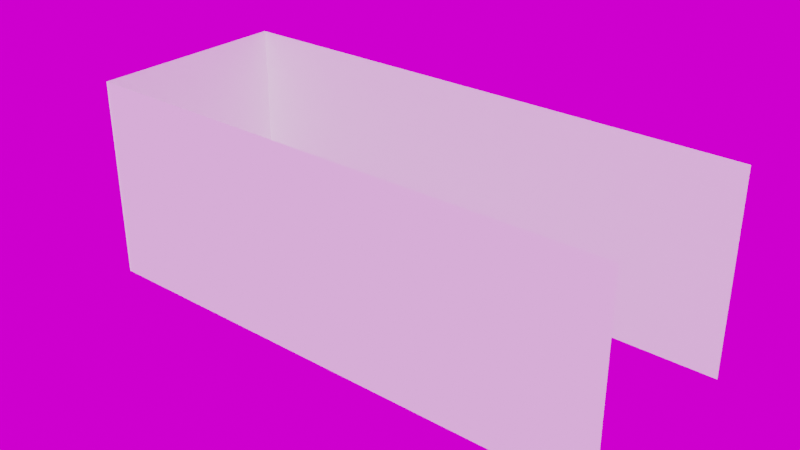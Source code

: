 # Source: BACKGROUND.blend  (saved by Blender 2.82.7; exported with 4.5.12 LTS)
import bpy
from mathutils import Matrix  # noqa: F401  (used for matrix-valued properties, if any)

bpy.ops.wm.read_factory_settings(use_empty=True)
scene = bpy.context.scene
scene.name = 'Scene'

# ---- collections
col_collection = bpy.data.collections.new('Collection'); scene.collection.children.link(col_collection)

# ---- images (referenced by path relative to the original .blend; pixels are not part of the script)
import os
ASSET_DIR = os.environ.get("B2B_ASSET_DIR", "")  # directory of the original .blend (textures are referenced by path, not embedded)
HERE = os.path.dirname(os.path.abspath(__file__))  # packed textures are extracted next to this script under _unpacked/

def load_image(name, relpath, width, height, colorspace="sRGB"):
    """Load a texture the original file referenced (path relative to the .blend, or extracted next to this script)."""
    p = next((c for c in (os.path.join(HERE, relpath), os.path.join(ASSET_DIR, relpath)) if relpath and os.path.exists(c)), "")
    if p:
        img = bpy.data.images.load(p, check_existing=True)
        img.name = name
    else:  # same state as the original file: an image datablock whose file is absent (Cycles renders it pink)
        img = bpy.data.images.new(name, width, height)
        img.source = "FILE"
        img.filepath = "//" + (relpath or name)
    img.colorspace_settings.name = colorspace
    return img
img_backgrounds_jpg = load_image('backgrounds.jpg', 'backgrounds.jpg', 1024, 1024, 'sRGB')

# ---- world
world_world = bpy.data.worlds.new('World'); scene.world = world_world
world_world.use_nodes = True; world_world.node_tree.nodes.clear()
_N = world_world.node_tree.nodes; _L = world_world.node_tree.links
n0 = _N.new('ShaderNodeOutputWorld'); n0.name = 'World Output'; n0.location = (300, 300)
n1 = _N.new('ShaderNodeBackground'); n1.name = 'Background'; n1.location = (10, 300)
n2 = _N.new('ShaderNodeTexImage'); n2.name = 'Image Texture'; n2.location = (-280, 280)
n2.image = img_backgrounds_jpg
_L.new(n1.outputs[0], n0.inputs[0])
_L.new(n2.outputs[0], n1.inputs[0])
n0.is_active_output = True
world_world.color = (0.05088, 0.05088, 0.05088)
world_world.use_sun_shadow = False
world_world.sun_shadow_jitter_overblur = 0.0

# ---- meshes
me_plane_001 = bpy.data.meshes.new('Plane.001')
me_plane_001.from_pydata([(-1.0, -1.0, 0.0), (1.0, -1.0, 0.0), (-1.0, 1.0, 0.0), (1.0, 1.0, 0.0)], [], [(0, 1, 3, 2)])
_uv = me_plane_001.uv_layers.new(name='UVMap')
_uv.uv.foreach_set('vector', [0.8202, 0.4237, 0.00534, 0.4237, 0.00534, 0.002285, 0.8202, 0.002286])
me_plane_001.use_remesh_fix_poles = True
me_plane_001.use_remesh_preserve_attributes = False
me_plane_001.use_mirror_vertex_groups = False
me_plane_001.update()
me_plane_002 = bpy.data.meshes.new('Plane.002')
me_plane_002.from_pydata([(-1.0, -1.0, 0.0), (1.0, -1.0, 0.0), (-1.0, 1.0, 0.0), (1.0, 1.0, 0.0)], [], [(0, 1, 3, 2)])
_uv = me_plane_002.uv_layers.new(name='UVMap')
_uv.uv.foreach_set('vector', [0.613, 0.8945, 0.004915, 0.8945, 0.004915, 0.438, 0.613, 0.438])
me_plane_002.use_remesh_fix_poles = True
me_plane_002.use_remesh_preserve_attributes = False
me_plane_002.use_mirror_vertex_groups = False
me_plane_002.update()
me_plane_005 = bpy.data.meshes.new('Plane.005')
me_plane_005.from_pydata([(-2.214, -1.0, 2.363e-07), (1.0, -1.0, 0.0), (-2.214, 1.0, 2.363e-07), (1.0, 1.0, 0.0)], [], [(0, 1, 3, 2)])
_uv = me_plane_005.uv_layers.new(name='UVMap')
_uv.uv.foreach_set('vector', [0.6234, 0.9939, 0.624, 0.4851, 1.002, 0.4874, 1.001, 0.9963])
me_plane_005.use_remesh_fix_poles = True
me_plane_005.use_remesh_preserve_attributes = False
me_plane_005.use_mirror_vertex_groups = False
me_plane_005.update()

# ---- objects
ob_plane_001 = bpy.data.objects.new('Plane.001', me_plane_001)
ob_plane_002 = bpy.data.objects.new('Plane.002', me_plane_002)
ob_plane_004 = bpy.data.objects.new('Plane.004', me_plane_005)

# ---- transforms, parenting, visibility, modifiers, constraints
ob_plane_001.location = (-0.0002258, 34.91, 34.84)
ob_plane_001.rotation_euler = (-1.571, -2.22e-16, 2.22e-16)
ob_plane_001.scale = (93.08, 34.73, 34.73)
ob_plane_001.lineart.crease_threshold = 0.0
ob_plane_002.location = (0.0001027, -34.91, 34.7)
ob_plane_002.rotation_euler = (-1.571, -2.22e-16, 2.22e-16)
ob_plane_002.scale = (93.08, 34.73, 34.73)
ob_plane_002.lineart.crease_threshold = 0.0
ob_plane_004.location = (-93.06, -0.1368, 21.7)
ob_plane_004.rotation_euler = (-1.344e-07, 1.571, 0.0)
ob_plane_004.scale = (21.64, 35.02, 21.64)
ob_plane_004.lineart.crease_threshold = 0.0

# ---- collection membership
col_collection.objects.link(ob_plane_001)
col_collection.objects.link(ob_plane_002)
col_collection.objects.link(ob_plane_004)

# ---- scene / render settings (as saved in the file)
scene.frame_start = 1; scene.frame_end = 250; scene.frame_set(1)
scene.render.engine = 'BLENDER_EEVEE_NEXT'
scene.cycles.use_denoising = False
scene.cycles.samples = 128
scene.cycles.sampling_pattern = 'TABULATED_SOBOL'
scene.cycles.use_adaptive_sampling = False
scene.cycles.use_light_tree = False
scene.view_settings.view_transform = 'Filmic'
bpy.context.view_layer.update()

# ---- added for rendering (the .blend has no active camera and no usable light): camera, sun
cam_auto = bpy.data.cameras.new('AutoCamera')
cam_auto.lens = 50.0
cam_auto.sensor_width = 36.0
cam_auto.clip_end = 3422.07
ob_auto_camera = bpy.data.objects.new('AutoCamera', cam_auto)
scene.collection.objects.link(ob_auto_camera)
ob_auto_camera.location = (194.991, -234.116, 190.78)
ob_auto_camera.rotation_euler = (1.09748, -7.21219e-08, 0.694738)
scene.camera = ob_auto_camera
light_auto_sun = bpy.data.lights.new('AutoSun', 'SUN')
light_auto_sun.energy = 3.0
light_auto_sun.angle = 0.0523599
ob_auto_sun = bpy.data.objects.new('AutoSun', light_auto_sun)
scene.collection.objects.link(ob_auto_sun)
ob_auto_sun.rotation_euler = (0.872665, 0.174533, 0.523599)
bpy.context.view_layer.update()
